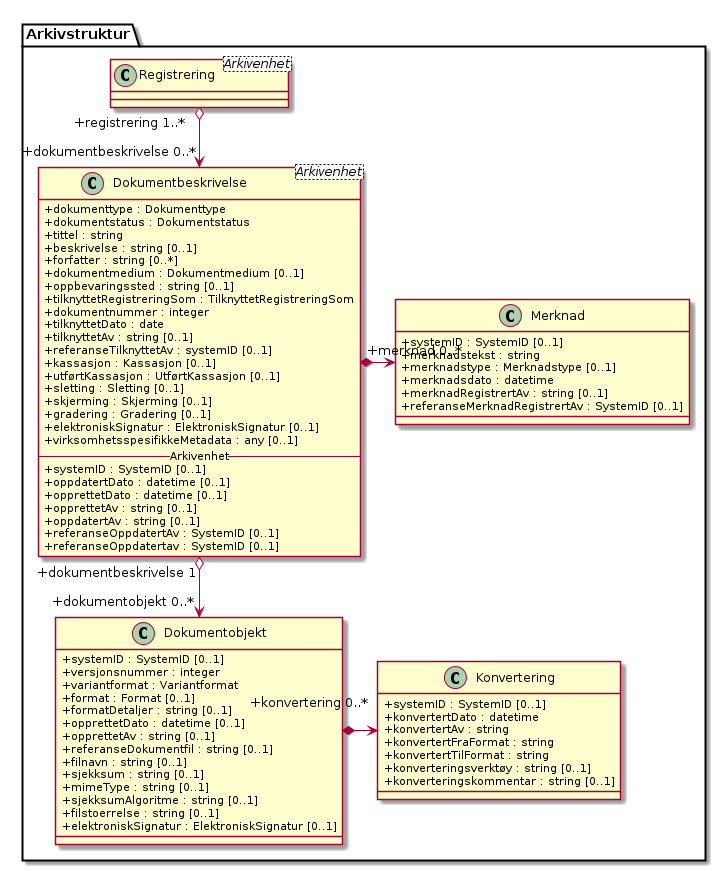

The diagram above was rendered by PlantUML. Its source (embedded in the PNG):
@startuml
skinparam classAttributeIconSize 0

class Arkivstruktur.Registrering <Arkivenhet>
class Arkivstruktur.Dokumentobjekt {
  +systemID : SystemID [0..1]
  +versjonsnummer : integer
  +variantformat : Variantformat
  +format : Format [0..1]
  +formatDetaljer : string [0..1]
  +opprettetDato : datetime [0..1]
  +opprettetAv : string [0..1]
  +referanseDokumentfil : string [0..1]
  +filnavn : string [0..1]
  +sjekksum : string [0..1]
  +mimeType : string [0..1]
  +sjekksumAlgoritme : string [0..1]
  +filstoerrelse : string [0..1]
  +elektroniskSignatur : ElektroniskSignatur [0..1]
}
class Arkivstruktur.Merknad {
  +systemID : SystemID [0..1]
  +merknadstekst : string
  +merknadstype : Merknadstype [0..1]
  +merknadsdato : datetime
  +merknadRegistrertAv : string [0..1]
  +referanseMerknadRegistrertAv : SystemID [0..1]
}
class Arkivstruktur.Konvertering {
  +systemID : SystemID [0..1]
  +konvertertDato : datetime
  +konvertertAv : string
  +konvertertFraFormat : string
  +konvertertTilFormat : string
  +konverteringsverktøy : string [0..1]
  +konverteringskommentar : string [0..1]
}

class Arkivstruktur.Dokumentbeskrivelse <Arkivenhet> {
  +dokumenttype : Dokumenttype
  +dokumentstatus : Dokumentstatus
  +tittel : string
  +beskrivelse : string [0..1]
  +forfatter : string [0..*]
  +dokumentmedium : Dokumentmedium [0..1]
  +oppbevaringssted : string [0..1]
  +tilknyttetRegistreringSom : TilknyttetRegistreringSom
  +dokumentnummer : integer
  +tilknyttetDato : date
  +tilknyttetAv : string [0..1]
  +referanseTilknyttetAv : systemID [0..1]
  +kassasjon : Kassasjon [0..1]
  +utførtKassasjon : UtførtKassasjon [0..1]
  +sletting : Sletting [0..1]
  +skjerming : Skjerming [0..1]
  +gradering : Gradering [0..1]
  +elektroniskSignatur : ElektroniskSignatur [0..1]
  +virksomhetsspesifikkeMetadata : any [0..1]
  -- Arkivenhet --
  +systemID : SystemID [0..1]
  +oppdatertDato : datetime [0..1]
  +opprettetDato : datetime [0..1]
  +opprettetAv : string [0..1]
  +oppdatertAv : string [0..1]
  +referanseOppdatertAv : SystemID [0..1]
  +referanseOppdatertav : SystemID [0..1]
}


Arkivstruktur.Registrering "+registrering 1..*" o--> "+dokumentbeskrivelse 0..*" Arkivstruktur.Dokumentbeskrivelse
Arkivstruktur.Dokumentbeskrivelse *-> "+merknad 0..*" Arkivstruktur.Merknad
Arkivstruktur.Dokumentbeskrivelse "+dokumentbeskrivelse 1" o--> "+dokumentobjekt 0..*" Arkivstruktur.Dokumentobjekt
Arkivstruktur.Dokumentobjekt *-> "+konvertering 0..*" Arkivstruktur.Konvertering
@enduml